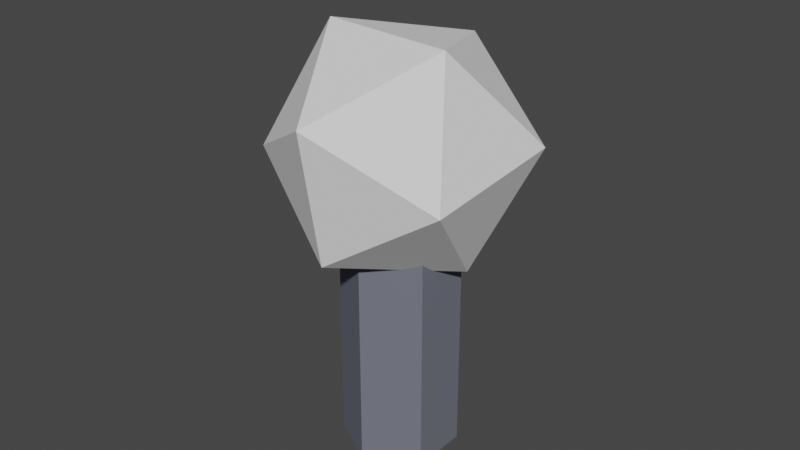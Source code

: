 # Source: node.blend  (saved by Blender 4.2.66; exported with 4.5.12 LTS)
import bpy
from mathutils import Matrix  # noqa: F401  (used for matrix-valued properties, if any)

bpy.ops.wm.read_factory_settings(use_empty=True)
scene = bpy.context.scene
scene.name = 'Scene'

# ---- collections
col_collection_1 = bpy.data.collections.new('Collection 1'); scene.collection.children.link(col_collection_1)

# ---- materials (node trees are filled in below, after node groups)
mat_material = bpy.data.materials.new('Material')
mat_material.use_transparent_shadow = False
mat_material.diffuse_color = (0.162, 0.1714, 0.2122, 1.0)

# ---- material node trees

# ---- world
world_world = bpy.data.worlds.new('World'); scene.world = world_world
world_world.use_nodes = True; world_world.node_tree.nodes.clear()
_N = world_world.node_tree.nodes; _L = world_world.node_tree.links
n0 = _N.new('ShaderNodeOutputWorld'); n0.name = 'World Output'; n0.location = (300, 300)
n1 = _N.new('ShaderNodeBackground'); n1.name = 'Background'; n1.location = (10, 300)
n1.inputs[0].default_value = (0.05088, 0.05088, 0.05088, 1.0)
_L.new(n1.outputs[0], n0.inputs[0])
n0.is_active_output = True
world_world.color = (0.05088, 0.05088, 0.05088)
world_world.use_sun_shadow = False
world_world.sun_shadow_jitter_overblur = 0.0

# ---- meshes
me_cylinder_003 = bpy.data.meshes.new('Cylinder.003')
me_cylinder_003.from_pydata([(0.09107, -0.05258, 0.0), (2.331e-08, -0.1052, 0.0), (-2.516e-08, 0.1052, 0.0), (-0.09107, -0.05258, 0.0), (-0.09107, 0.05258, 0.0), (0.09107, 0.05258, 0.0), (2.331e-08, -0.1052, 0.512), (0.09107, -0.05258, 0.512), (-0.09107, 0.05258, 0.512), (-0.09107, -0.05258, 0.512), (-2.516e-08, 0.1052, 0.512), (0.09107, 0.05258, 0.512)], [], [(4, 3, 9, 8), (2, 10, 11, 5), (3, 1, 6, 9), (1, 0, 7, 6), (2, 4, 8, 10), (5, 11, 7, 0)])
_ca = me_cylinder_003.color_attributes.new('Attribute', 'BYTE_COLOR', 'CORNER')
_ca.data.foreach_set('color', [1.0, 1.0, 1.0, 1.0, 1.0, 1.0, 1.0, 1.0, 1.0, 1.0, 1.0, 1.0, 1.0, 1.0, 1.0, 1.0, 1.0, 1.0, 1.0, 1.0, 1.0, 1.0, 1.0, 1.0, 1.0, 1.0, 1.0, 1.0, 1.0, 1.0, 1.0, 1.0, 1.0, 1.0, 1.0, 1.0, 1.0, 1.0, 1.0, 1.0, 1.0, 1.0, 1.0, 1.0, 1.0, 1.0, 1.0, 1.0, 1.0, 1.0, 1.0, 1.0, 1.0, 1.0, 1.0, 1.0, 1.0, 1.0, 1.0, 1.0, 1.0, 1.0, 1.0, 1.0, 1.0, 1.0, 1.0, 1.0, 1.0, 1.0, 1.0, 1.0, 1.0, 1.0, 1.0, 1.0, 1.0, 1.0, 1.0, 1.0, 1.0, 1.0, 1.0, 1.0, 1.0, 1.0, 1.0, 1.0, 1.0, 1.0, 1.0, 1.0, 1.0, 1.0, 1.0, 1.0])
me_cylinder_003.materials.append(mat_material)
me_cylinder_003.update()
me_icosphere_002 = bpy.data.meshes.new('Icosphere.002')
me_icosphere_002.from_pydata([(0.0, 0.0, -0.2338), (0.1691, -0.1229, -0.1045), (-0.0646, -0.1988, -0.1045), (-0.2091, 0.0, -0.1045), (-0.0646, 0.1988, -0.1045), (0.1691, 0.1229, -0.1045), (0.0646, -0.1988, 0.1045), (-0.1691, -0.1229, 0.1045), (-0.1691, 0.1229, 0.1045), (0.0646, 0.1988, 0.1045), (0.2091, 0.0, 0.1045), (0.0, 0.0, 0.2338)], [], [(0, 1, 2), (1, 0, 5), (0, 2, 3), (0, 3, 4), (0, 4, 5), (1, 5, 10), (2, 1, 6), (3, 2, 7), (4, 3, 8), (5, 4, 9), (1, 10, 6), (2, 6, 7), (3, 7, 8), (4, 8, 9), (5, 9, 10), (6, 10, 11), (7, 6, 11), (8, 7, 11), (9, 8, 11), (10, 9, 11)])
_ca = me_icosphere_002.color_attributes.new('Col', 'BYTE_COLOR', 'CORNER')
_ca.data.foreach_set('color', [1.0, 1.0, 1.0, 1.0, 0.0331, 1.0, 0.0, 1.0, 0.0003035, 1.0, 1.0, 1.0, 0.0331, 1.0, 0.0, 1.0, 1.0, 1.0, 1.0, 1.0, 1.0, 0.3231, 0.008568, 1.0, 1.0, 1.0, 1.0, 1.0, 0.0003035, 1.0, 1.0, 1.0, 0.0331, 0.0, 1.0, 1.0, 1.0, 1.0, 1.0, 1.0, 0.0331, 0.0, 1.0, 1.0, 1.0, 0.0, 0.3185, 1.0, 1.0, 1.0, 1.0, 1.0, 1.0, 0.0, 0.3185, 1.0, 1.0, 0.3231, 0.008568, 1.0, 0.0331, 1.0, 0.0, 1.0, 1.0, 0.3231, 0.008568, 1.0, 0.6038, 1.0, 0.0, 1.0, 0.0003035, 1.0, 1.0, 1.0, 0.0331, 1.0, 0.0, 1.0, 0.0, 1.0, 0.1329, 1.0, 0.0331, 0.0, 1.0, 1.0, 0.0003035, 1.0, 1.0, 1.0, 0.0, 0.1329, 1.0, 1.0, 1.0, 0.0, 0.3185, 1.0, 0.0331, 0.0, 1.0, 1.0, 0.6038, 0.0, 1.0, 1.0, 1.0, 0.3231, 0.008568, 1.0, 1.0, 0.0, 0.3185, 1.0, 1.0, 0.0003035, 0.0003035, 1.0, 0.0331, 1.0, 0.0, 1.0, 0.6038, 1.0, 0.0, 1.0, 0.0, 1.0, 0.1329, 1.0, 0.0003035, 1.0, 1.0, 1.0, 0.0, 1.0, 0.1329, 1.0, 0.0, 0.1329, 1.0, 1.0, 0.0331, 0.0, 1.0, 1.0, 0.0, 0.1329, 1.0, 1.0, 0.6038, 0.0, 1.0, 1.0, 1.0, 0.0, 0.3185, 1.0, 0.6038, 0.0, 1.0, 1.0, 1.0, 0.0003035, 0.0003035, 1.0, 1.0, 0.3231, 0.008568, 1.0, 1.0, 0.0003035, 0.0003035, 1.0, 0.6038, 1.0, 0.0, 1.0, 0.0, 1.0, 0.1329, 1.0, 0.6038, 1.0, 0.0, 1.0, 1.0, 1.0, 1.0, 1.0, 0.0, 0.1329, 1.0, 1.0, 0.0, 1.0, 0.1329, 1.0, 1.0, 1.0, 1.0, 1.0, 0.6038, 0.0, 1.0, 1.0, 0.0, 0.1329, 1.0, 1.0, 1.0, 1.0, 1.0, 1.0, 1.0, 0.0003035, 0.0003035, 1.0, 0.6038, 0.0, 1.0, 1.0, 1.0, 1.0, 1.0, 1.0, 0.6038, 1.0, 0.0, 1.0, 1.0, 0.0003035, 0.0003035, 1.0, 1.0, 1.0, 1.0, 1.0])
me_icosphere_002.update()

# ---- objects
ob_3_support = bpy.data.objects.new('3-support', me_cylinder_003)
ob_4_core = bpy.data.objects.new('4-core', me_icosphere_002)

# ---- transforms, parenting, visibility, modifiers, constraints
ob_3_support.location = (0.0, 0.0, 0.0)
ob_4_core.location = (0.0, 0.0, 0.5675)
ob_4_core.rotation_euler = (0.0, 4.32, 4.634)

# ---- collection membership
col_collection_1.objects.link(ob_3_support)
col_collection_1.objects.link(ob_4_core)

# ---- scene / render settings (as saved in the file)
scene.frame_start = 1; scene.frame_end = 250; scene.frame_set(55)
scene.render.engine = 'BLENDER_EEVEE_NEXT'
scene.cycles.sampling_pattern = 'TABULATED_SOBOL'
scene.cycles.use_light_tree = False
scene.eevee.ray_tracing_options.trace_max_roughness = 0.0
scene.view_settings.view_transform = 'Filmic'
bpy.context.view_layer.update()

# ---- added for rendering (the .blend has no active camera and no usable light): camera, sun
cam_auto = bpy.data.cameras.new('AutoCamera')
cam_auto.lens = 50.0
cam_auto.sensor_width = 36.0
cam_auto.clip_end = 1000.0
ob_auto_camera = bpy.data.objects.new('AutoCamera', cam_auto)
scene.collection.objects.link(ob_auto_camera)
ob_auto_camera.location = (1.05688, -1.26825, 1.27055)
ob_auto_camera.rotation_euler = (1.09748, -7.21219e-08, 0.694738)
scene.camera = ob_auto_camera
light_auto_sun = bpy.data.lights.new('AutoSun', 'SUN')
light_auto_sun.energy = 3.0
light_auto_sun.angle = 0.0523599
ob_auto_sun = bpy.data.objects.new('AutoSun', light_auto_sun)
scene.collection.objects.link(ob_auto_sun)
ob_auto_sun.rotation_euler = (0.872665, 0.174533, 0.523599)
bpy.context.view_layer.update()
